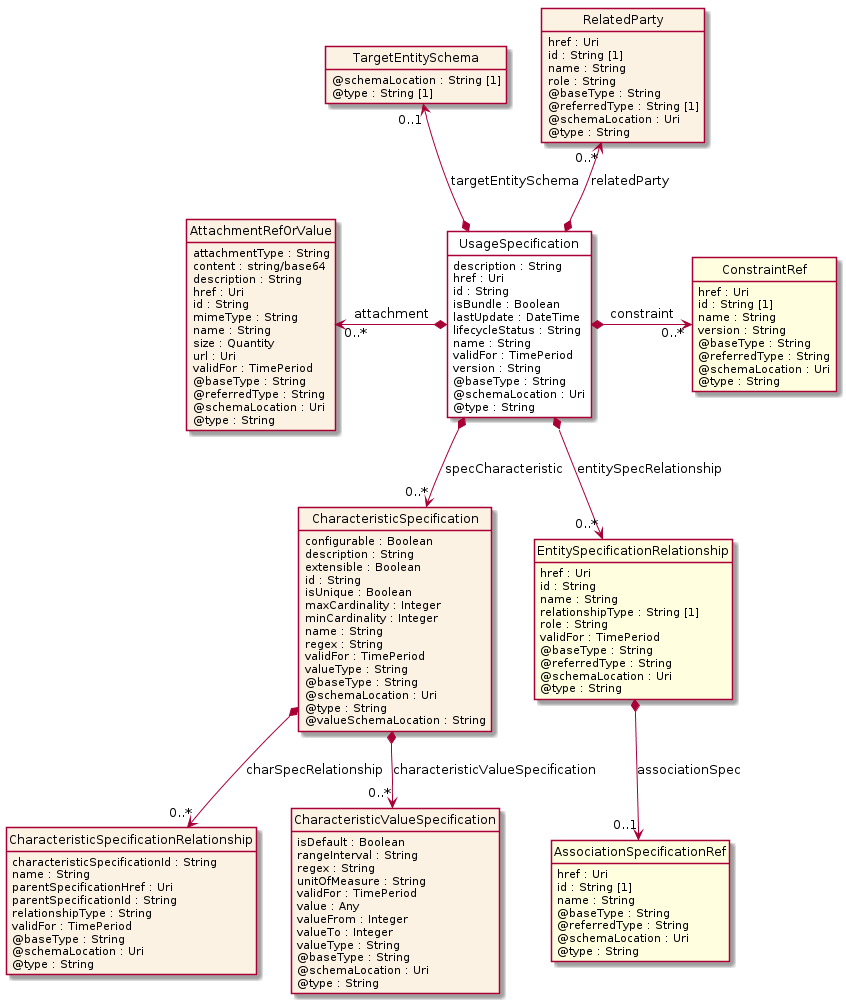

The diagram above was rendered by PlantUML. Its source (embedded in the PNG):
@startuml
hide circle
hide methods
hide stereotype
show <<Enumeration>> stereotype
skinparam class {
   BackgroundColor<<Enumeration>> #E6F5F7
   BackgroundColor<<Ref>> #FFFFE0
   BackgroundColor<<Pivot>> #FFFFFFF
   BackgroundColor<<SimpleType>> #E2F0DA
   BackgroundColor #FCF2E3
}

class UsageSpecification <<Pivot>> {
    description : String
    href : Uri
    id : String
    isBundle : Boolean
    lastUpdate : DateTime
    lifecycleStatus : String
    name : String
    validFor : TimePeriod
    version : String
    @baseType : String
    @schemaLocation : Uri
    @type : String
}

class TargetEntitySchema  {
    @schemaLocation : String [1]
    @type : String [1]
}

class CharacteristicSpecification  {
    configurable : Boolean
    description : String
    extensible : Boolean
    id : String
    isUnique : Boolean
    maxCardinality : Integer
    minCardinality : Integer
    name : String
    regex : String
    validFor : TimePeriod
    valueType : String
    @baseType : String
    @schemaLocation : Uri
    @type : String
    @valueSchemaLocation : String
}

class CharacteristicSpecificationRelationship  {
    characteristicSpecificationId : String
    name : String
    parentSpecificationHref : Uri
    parentSpecificationId : String
    relationshipType : String
    validFor : TimePeriod
    @baseType : String
    @schemaLocation : Uri
    @type : String
}

class CharacteristicValueSpecification  {
    isDefault : Boolean
    rangeInterval : String
    regex : String
    unitOfMeasure : String
    validFor : TimePeriod
    value : Any
    valueFrom : Integer
    valueTo : Integer
    valueType : String
    @baseType : String
    @schemaLocation : Uri
    @type : String
}

class EntitySpecificationRelationship  <<Ref>> {
    href : Uri
    id : String
    name : String
    relationshipType : String [1]
    role : String
    validFor : TimePeriod
    @baseType : String
    @referredType : String
    @schemaLocation : Uri
    @type : String
}

class AssociationSpecificationRef  <<Ref>> {
    href : Uri
    id : String [1]
    name : String
    @baseType : String
    @referredType : String
    @schemaLocation : Uri
    @type : String
}

class RelatedParty  {
    href : Uri
    id : String [1]
    name : String
    role : String
    @baseType : String
    @referredType : String [1]
    @schemaLocation : Uri
    @type : String
}

class AttachmentRefOrValue  {
    attachmentType : String
    content : string/base64
    description : String
    href : Uri
    id : String
    mimeType : String
    name : String
    size : Quantity
    url : Uri
    validFor : TimePeriod
    @baseType : String
    @referredType : String
    @schemaLocation : Uri
    @type : String
}

class ConstraintRef  <<Ref>> {
    href : Uri
    id : String [1]
    name : String
    version : String
    @baseType : String
    @referredType : String
    @schemaLocation : Uri
    @type : String
}

AttachmentRefOrValue "0..*" <-left-* UsageSpecification : attachment

UsageSpecification *-right-> "0..*" ConstraintRef : constraint

RelatedParty "0..*" <--* UsageSpecification : relatedParty

TargetEntitySchema "0..1" <--* UsageSpecification : targetEntitySchema

UsageSpecification *-->  "0..*" EntitySpecificationRelationship : entitySpecRelationship

UsageSpecification *-->  "0..*" CharacteristicSpecification : specCharacteristic

CharacteristicSpecification *-->  "0..*" CharacteristicSpecificationRelationship : charSpecRelationship

CharacteristicSpecification *-->  "0..*" CharacteristicValueSpecification : characteristicValueSpecification

EntitySpecificationRelationship *-->  "0..1" AssociationSpecificationRef : associationSpec

@enduml